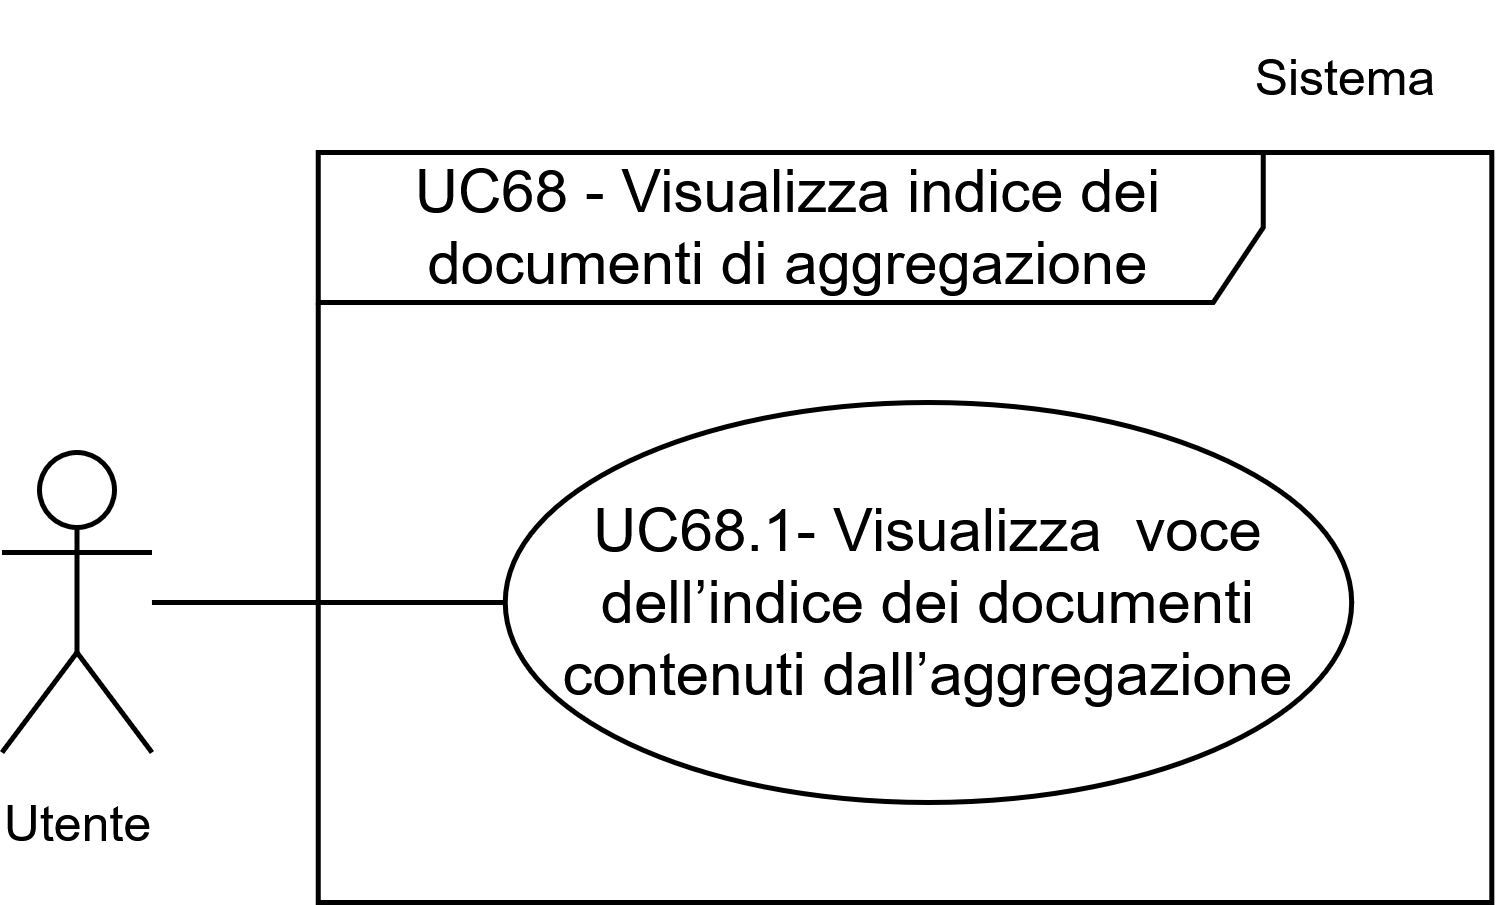

The diagram above was exported from draw.io. Its source (the exported page's mxGraphModel, read from the mxfile embedded in the PNG):
<mxGraphModel dx="1448" dy="1480" grid="1" gridSize="10" guides="1" tooltips="1" connect="1" arrows="1" fold="1" page="1" pageScale="1" pageWidth="1169" pageHeight="827" math="0" shadow="0">
  <root>
    <mxCell id="0" />
    <mxCell id="1" parent="0" />
    <mxCell id="2" parent="1" style="shape=umlActor;verticalLabelPosition=bottom;verticalAlign=top;html=1;outlineConnect=0;" value="&lt;font style=&quot;font-size: 10px;&quot;&gt;Utente&lt;/font&gt;" vertex="1">
      <mxGeometry height="60" width="30" x="94.89" y="12010" as="geometry" />
    </mxCell>
    <mxCell id="3" parent="1" style="shape=umlFrame;whiteSpace=wrap;html=1;pointerEvents=0;width=189;height=30;" value="UC68 - Visualizza indice dei documenti di aggregazione" vertex="1">
      <mxGeometry height="150" width="234.71" x="158.14000000000001" y="11950" as="geometry" />
    </mxCell>
    <mxCell id="4" edge="1" parent="1" source="2" style="rounded=0;orthogonalLoop=1;jettySize=auto;html=1;entryX=0;entryY=0.5;entryDx=0;entryDy=0;strokeColor=default;endArrow=none;endFill=0;" target="5">
      <mxGeometry relative="1" as="geometry">
        <mxPoint x="136.00000000000003" y="12120" as="sourcePoint" />
        <mxPoint x="162.4300000000001" y="12026.25" as="targetPoint" />
      </mxGeometry>
    </mxCell>
    <mxCell id="5" parent="1" style="ellipse;whiteSpace=wrap;html=1;" value="UC68.1- Visualizza &amp;nbsp;voce dell’indice dei documenti contenuti dall’aggregazione" vertex="1">
      <mxGeometry height="80" width="169.29" x="195.56000000000003" y="12000" as="geometry" />
    </mxCell>
    <mxCell id="6" parent="1" style="text;html=1;whiteSpace=wrap;strokeColor=none;fillColor=none;align=center;verticalAlign=middle;rounded=0;fontSize=10;" value="Sistema" vertex="1">
      <mxGeometry height="30" width="60" x="334.41000000000014" y="11920" as="geometry" />
    </mxCell>
  </root>
</mxGraphModel>